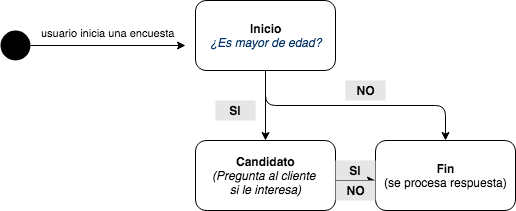

The diagram above was exported from draw.io. Its source (the exported page's mxGraphModel, read from the mxfile embedded in the PNG):
<mxGraphModel dx="374" dy="495" grid="1" gridSize="10" guides="1" tooltips="1" connect="1" arrows="1" fold="1" page="0" pageScale="1.5" pageWidth="826" pageHeight="1169" background="none" math="0" shadow="0">
  <root>
    <mxCell id="0" style=";html=1;" />
    <mxCell id="1" style=";html=1;" parent="0" />
    <mxCell id="126" value="&lt;div&gt;&lt;b&gt;Inicio&lt;/b&gt;&lt;/div&gt;&lt;div&gt;&lt;font color=&quot;#003366&quot;&gt;&lt;i&gt;¿Es mayor de edad?&lt;/i&gt;&lt;/font&gt;&lt;/div&gt;" style="rounded=1;fillColor=#FFFFFF;html=1;" parent="1" vertex="1">
      <mxGeometry x="610.0000000000001" y="30.000000000000014" width="140" height="70" as="geometry" />
    </mxCell>
    <mxCell id="141" value="" style="ellipse;fillColor=#000000;strokeColor=none;html=1;" parent="1" vertex="1">
      <mxGeometry x="415.0000000000002" y="60.000000000000014" width="30" height="30" as="geometry" />
    </mxCell>
    <mxCell id="147" value="usuario inicia una encuesta" style="edgeStyle=elbowEdgeStyle;elbow=vertical;html=1;verticalAlign=top;" parent="1" source="141" edge="1">
      <mxGeometry width="100" height="100" as="geometry">
        <mxPoint x="2.2737367544323206e-13" y="40" as="sourcePoint" />
        <mxPoint x="600" y="75" as="targetPoint" />
        <mxPoint y="-25" as="offset" />
      </mxGeometry>
    </mxCell>
    <mxCell id="148" value="" style="edgeStyle=elbowEdgeStyle;elbow=vertical;html=1;verticalAlign=top;entryX=0.5;entryY=0;" parent="1" source="126" target="208" edge="1">
      <mxGeometry width="100" height="100" as="geometry">
        <mxPoint x="2.2737367544323206e-13" y="40" as="sourcePoint" />
        <mxPoint x="890" y="75" as="targetPoint" />
        <mxPoint x="140" y="-55" as="offset" />
      </mxGeometry>
    </mxCell>
    <mxCell id="196" value="" style="edgeStyle=none;html=1;entryX=0.5;entryY=0;" parent="1" source="126" target="207" edge="1">
      <mxGeometry width="100" height="100" as="geometry">
        <mxPoint y="100" as="sourcePoint" />
        <mxPoint x="680" y="140" as="targetPoint" />
      </mxGeometry>
    </mxCell>
    <mxCell id="207" value="&lt;b&gt;Candidato&lt;/b&gt;&lt;div&gt;&lt;i&gt;(Pregunta al cliente&amp;nbsp;&lt;/i&gt;&lt;/div&gt;&lt;div&gt;&lt;i&gt;si le interesa)&lt;/i&gt;&lt;/div&gt;" style="rounded=1;fillColor=#FFFFFF;html=1;" vertex="1" parent="1">
      <mxGeometry x="610.0000000000001" y="170" width="140" height="70" as="geometry" />
    </mxCell>
    <mxCell id="208" value="&lt;b&gt;Fin&lt;/b&gt;&lt;div&gt;(se procesa respuesta)&lt;/div&gt;" style="rounded=1;fillColor=#FFFFFF;html=1;" vertex="1" parent="1">
      <mxGeometry x="790.0000000000001" y="170" width="140" height="70" as="geometry" />
    </mxCell>
    <mxCell id="213" value="&lt;b&gt;SI&lt;/b&gt;" style="text;html=1;strokeColor=none;fillColor=#E6E6E6;align=center;verticalAlign=middle;whiteSpace=wrap;" vertex="1" parent="1">
      <mxGeometry x="750" y="190" width="40" height="20" as="geometry" />
    </mxCell>
    <mxCell id="215" value="&lt;b&gt;SI&lt;/b&gt;" style="text;html=1;strokeColor=none;fillColor=#E6E6E6;align=center;verticalAlign=middle;whiteSpace=wrap;" vertex="1" parent="1">
      <mxGeometry x="630" y="130" width="40" height="20" as="geometry" />
    </mxCell>
    <mxCell id="216" value="&lt;b&gt;NO&lt;/b&gt;" style="text;html=1;strokeColor=none;fillColor=#E6E6E6;align=center;verticalAlign=middle;whiteSpace=wrap;" vertex="1" parent="1">
      <mxGeometry x="760" y="110" width="40" height="20" as="geometry" />
    </mxCell>
    <mxCell id="219" value="" style="endArrow=classic;html=1;" edge="1" parent="1">
      <mxGeometry width="50" height="50" relative="1" as="geometry">
        <mxPoint x="750" y="210" as="sourcePoint" />
        <mxPoint x="790" y="210" as="targetPoint" />
      </mxGeometry>
    </mxCell>
    <mxCell id="221" value="&lt;b&gt;NO&lt;/b&gt;" style="text;html=1;strokeColor=none;fillColor=#E6E6E6;align=center;verticalAlign=middle;whiteSpace=wrap;" vertex="1" parent="1">
      <mxGeometry x="750" y="210" width="40" height="20" as="geometry" />
    </mxCell>
  </root>
</mxGraphModel>